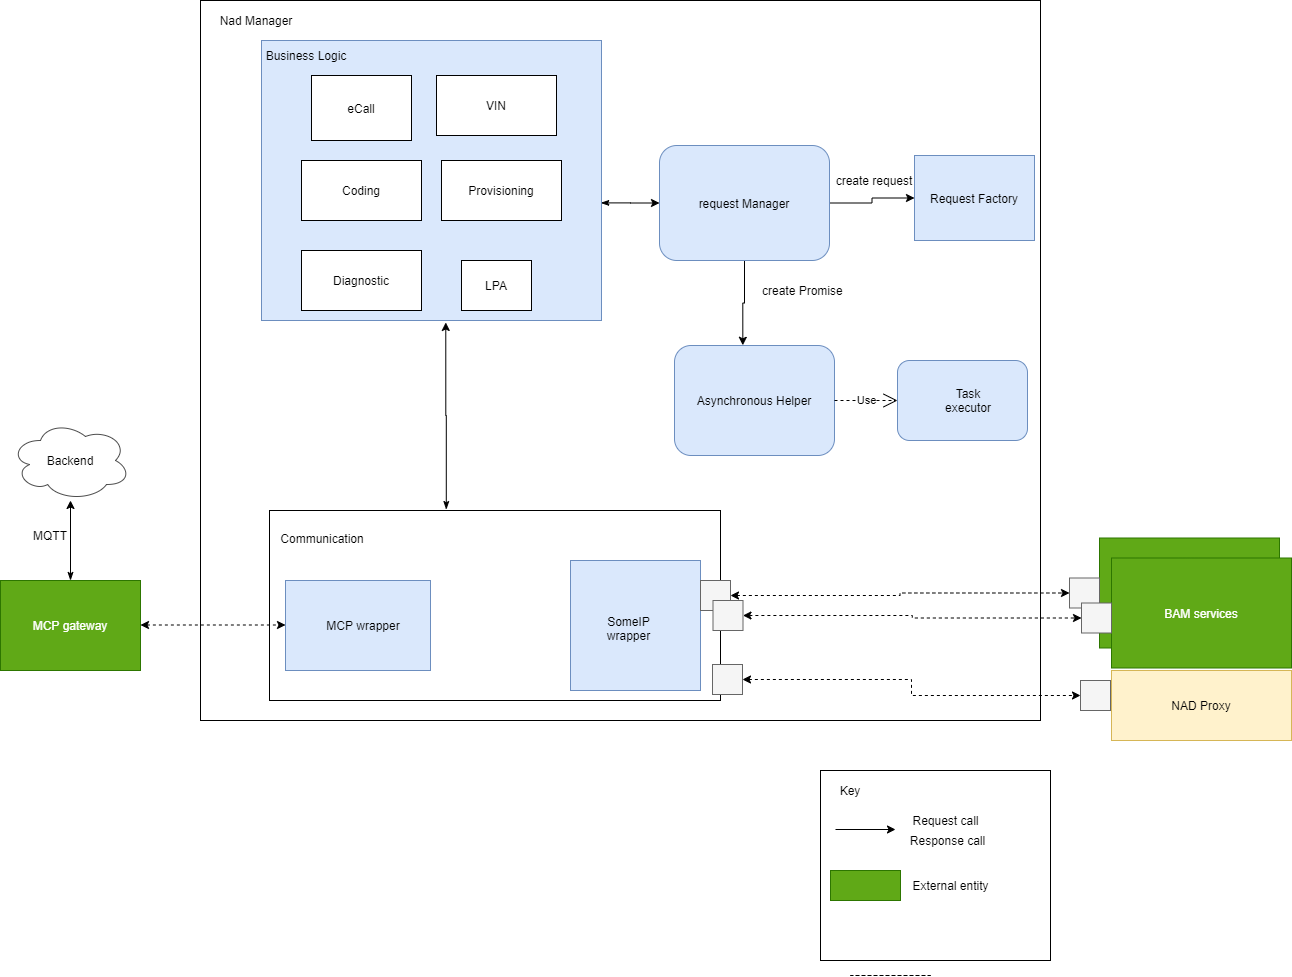

The diagram above was exported from draw.io. Its source (the exported page's mxGraphModel, read from the mxfile embedded in the PNG):
<mxGraphModel dx="1212" dy="1182" grid="1" gridSize="10" guides="1" tooltips="1" connect="1" arrows="1" fold="1" page="1" pageScale="1" pageWidth="850" pageHeight="1100" math="0" shadow="0">
  <root>
    <mxCell id="14pLYg8llGChTj-51ZtX-0" />
    <mxCell id="14pLYg8llGChTj-51ZtX-1" parent="14pLYg8llGChTj-51ZtX-0" />
    <mxCell id="14pLYg8llGChTj-51ZtX-2" value="" style="rounded=0;whiteSpace=wrap;html=1;fillColor=none;gradientColor=none;" parent="14pLYg8llGChTj-51ZtX-1" vertex="1">
      <mxGeometry x="2260" y="1740" width="230" height="190" as="geometry" />
    </mxCell>
    <mxCell id="14pLYg8llGChTj-51ZtX-3" value="Key" style="text;html=1;strokeColor=none;fillColor=none;align=center;verticalAlign=middle;whiteSpace=wrap;rounded=0;" parent="14pLYg8llGChTj-51ZtX-1" vertex="1">
      <mxGeometry x="2270" y="1750" width="40" height="20" as="geometry" />
    </mxCell>
    <mxCell id="14pLYg8llGChTj-51ZtX-4" value="" style="endArrow=classic;html=1;rounded=0;" parent="14pLYg8llGChTj-51ZtX-1" edge="1">
      <mxGeometry width="50" height="50" relative="1" as="geometry">
        <mxPoint x="2275" y="1799" as="sourcePoint" />
        <mxPoint x="2335" y="1799" as="targetPoint" />
      </mxGeometry>
    </mxCell>
    <mxCell id="14pLYg8llGChTj-51ZtX-5" value="Request call" style="text;html=1;strokeColor=none;fillColor=none;align=center;verticalAlign=middle;whiteSpace=wrap;rounded=0;" parent="14pLYg8llGChTj-51ZtX-1" vertex="1">
      <mxGeometry x="2343" y="1780" width="85" height="20" as="geometry" />
    </mxCell>
    <mxCell id="14pLYg8llGChTj-51ZtX-6" value="Response call" style="text;html=1;strokeColor=none;fillColor=none;align=center;verticalAlign=middle;whiteSpace=wrap;rounded=0;" parent="14pLYg8llGChTj-51ZtX-1" vertex="1">
      <mxGeometry x="2345" y="1800" width="85" height="20" as="geometry" />
    </mxCell>
    <mxCell id="14pLYg8llGChTj-51ZtX-7" value="" style="rounded=0;whiteSpace=wrap;html=1;fillColor=#60a917;strokeColor=#2D7600;fontColor=#ffffff;" parent="14pLYg8llGChTj-51ZtX-1" vertex="1">
      <mxGeometry x="2270" y="1840" width="70" height="30" as="geometry" />
    </mxCell>
    <mxCell id="14pLYg8llGChTj-51ZtX-8" value="External entity" style="text;html=1;strokeColor=none;fillColor=none;align=center;verticalAlign=middle;whiteSpace=wrap;rounded=0;" parent="14pLYg8llGChTj-51ZtX-1" vertex="1">
      <mxGeometry x="2348" y="1845" width="85" height="20" as="geometry" />
    </mxCell>
    <mxCell id="14pLYg8llGChTj-51ZtX-9" style="edgeStyle=orthogonalEdgeStyle;rounded=0;orthogonalLoop=1;jettySize=auto;html=1;exitX=1;exitY=0.5;exitDx=0;exitDy=0;entryX=0;entryY=0.5;entryDx=0;entryDy=0;" parent="14pLYg8llGChTj-51ZtX-1" edge="1">
      <mxGeometry relative="1" as="geometry">
        <mxPoint x="1295" y="-45" as="sourcePoint" />
      </mxGeometry>
    </mxCell>
    <mxCell id="14pLYg8llGChTj-51ZtX-10" style="edgeStyle=orthogonalEdgeStyle;rounded=0;orthogonalLoop=1;jettySize=auto;html=1;exitX=1;exitY=1;exitDx=0;exitDy=0;entryX=0;entryY=0.75;entryDx=0;entryDy=0;" parent="14pLYg8llGChTj-51ZtX-1" edge="1">
      <mxGeometry relative="1" as="geometry">
        <mxPoint x="1290.6066017177982" y="-34.393398282201815" as="sourcePoint" />
      </mxGeometry>
    </mxCell>
    <mxCell id="14pLYg8llGChTj-51ZtX-11" style="edgeStyle=orthogonalEdgeStyle;rounded=0;orthogonalLoop=1;jettySize=auto;html=1;exitX=1;exitY=0.5;exitDx=0;exitDy=0;entryX=0;entryY=0.5;entryDx=0;entryDy=0;dashed=1;endArrow=none;endFill=0;" parent="14pLYg8llGChTj-51ZtX-1" edge="1">
      <mxGeometry relative="1" as="geometry">
        <mxPoint x="2290" y="1944.9999999999995" as="sourcePoint" />
        <mxPoint x="2370" y="1944.9999999999995" as="targetPoint" />
      </mxGeometry>
    </mxCell>
    <mxCell id="14pLYg8llGChTj-51ZtX-12" value="" style="edgeStyle=orthogonalEdgeStyle;rounded=0;orthogonalLoop=1;jettySize=auto;html=1;endArrow=none;endFill=0;dashed=1;" parent="14pLYg8llGChTj-51ZtX-1" edge="1">
      <mxGeometry relative="1" as="geometry">
        <mxPoint x="2370" y="1944.9999999999995" as="sourcePoint" />
        <mxPoint x="2290" y="1944.9999999999995" as="targetPoint" />
      </mxGeometry>
    </mxCell>
    <mxCell id="14pLYg8llGChTj-51ZtX-13" value="" style="rounded=0;whiteSpace=wrap;html=1;" parent="14pLYg8llGChTj-51ZtX-1" vertex="1">
      <mxGeometry x="1640" y="970" width="840" height="720" as="geometry" />
    </mxCell>
    <mxCell id="14pLYg8llGChTj-51ZtX-15" style="edgeStyle=orthogonalEdgeStyle;rounded=0;orthogonalLoop=1;jettySize=auto;html=1;exitX=0.5;exitY=0;exitDx=0;exitDy=0;startArrow=classicThin;startFill=1;" parent="14pLYg8llGChTj-51ZtX-1" source="14pLYg8llGChTj-51ZtX-16" target="14pLYg8llGChTj-51ZtX-32" edge="1">
      <mxGeometry relative="1" as="geometry" />
    </mxCell>
    <mxCell id="14pLYg8llGChTj-51ZtX-16" value="MCP gateway" style="rounded=0;whiteSpace=wrap;html=1;fillColor=#60a917;strokeColor=#2D7600;fontColor=#ffffff;" parent="14pLYg8llGChTj-51ZtX-1" vertex="1">
      <mxGeometry x="1440" y="1550" width="140" height="90" as="geometry" />
    </mxCell>
    <mxCell id="14pLYg8llGChTj-51ZtX-17" style="edgeStyle=orthogonalEdgeStyle;rounded=0;orthogonalLoop=1;jettySize=auto;html=1;exitX=1;exitY=0.5;exitDx=0;exitDy=0;entryX=0;entryY=0.5;entryDx=0;entryDy=0;" parent="14pLYg8llGChTj-51ZtX-1" source="14pLYg8llGChTj-51ZtX-19" target="14pLYg8llGChTj-51ZtX-20" edge="1">
      <mxGeometry relative="1" as="geometry" />
    </mxCell>
    <mxCell id="14pLYg8llGChTj-51ZtX-18" style="edgeStyle=orthogonalEdgeStyle;rounded=0;orthogonalLoop=1;jettySize=auto;html=1;exitX=0.5;exitY=1;exitDx=0;exitDy=0;entryX=0.427;entryY=-0.002;entryDx=0;entryDy=0;entryPerimeter=0;" parent="14pLYg8llGChTj-51ZtX-1" source="14pLYg8llGChTj-51ZtX-19" target="14pLYg8llGChTj-51ZtX-22" edge="1">
      <mxGeometry relative="1" as="geometry" />
    </mxCell>
    <mxCell id="14pLYg8llGChTj-51ZtX-19" value="request Manager" style="rounded=1;whiteSpace=wrap;html=1;fillColor=#dae8fc;strokeColor=#6c8ebf;" parent="14pLYg8llGChTj-51ZtX-1" vertex="1">
      <mxGeometry x="2099" y="1115" width="170" height="115" as="geometry" />
    </mxCell>
    <mxCell id="14pLYg8llGChTj-51ZtX-20" value="Request Factory" style="rounded=0;whiteSpace=wrap;html=1;fillColor=#dae8fc;strokeColor=#6c8ebf;" parent="14pLYg8llGChTj-51ZtX-1" vertex="1">
      <mxGeometry x="2354" y="1125" width="120" height="85" as="geometry" />
    </mxCell>
    <mxCell id="14pLYg8llGChTj-51ZtX-21" value="" style="rounded=1;whiteSpace=wrap;html=1;fillColor=#dae8fc;strokeColor=#6c8ebf;" parent="14pLYg8llGChTj-51ZtX-1" vertex="1">
      <mxGeometry x="2337" y="1330" width="130" height="80" as="geometry" />
    </mxCell>
    <mxCell id="14pLYg8llGChTj-51ZtX-22" value="Asynchronous Helper" style="rounded=1;whiteSpace=wrap;html=1;fillColor=#dae8fc;strokeColor=#6c8ebf;" parent="14pLYg8llGChTj-51ZtX-1" vertex="1">
      <mxGeometry x="2114" y="1315" width="160" height="110" as="geometry" />
    </mxCell>
    <mxCell id="14pLYg8llGChTj-51ZtX-23" value="create Promise&amp;nbsp;" style="text;html=1;strokeColor=none;fillColor=none;align=center;verticalAlign=middle;whiteSpace=wrap;rounded=0;" parent="14pLYg8llGChTj-51ZtX-1" vertex="1">
      <mxGeometry x="2199" y="1250" width="90" height="20" as="geometry" />
    </mxCell>
    <mxCell id="14pLYg8llGChTj-51ZtX-24" value="BAM services" style="rounded=0;whiteSpace=wrap;html=1;fillColor=#60a917;strokeColor=#2D7600;fontColor=#ffffff;" parent="14pLYg8llGChTj-51ZtX-1" vertex="1">
      <mxGeometry x="2539" y="1507.5" width="180" height="110" as="geometry" />
    </mxCell>
    <mxCell id="14pLYg8llGChTj-51ZtX-25" value="Task executor" style="text;html=1;strokeColor=none;fillColor=none;align=center;verticalAlign=middle;whiteSpace=wrap;rounded=0;" parent="14pLYg8llGChTj-51ZtX-1" vertex="1">
      <mxGeometry x="2399" y="1360" width="18" height="20" as="geometry" />
    </mxCell>
    <mxCell id="14pLYg8llGChTj-51ZtX-26" value="create request" style="text;html=1;strokeColor=none;fillColor=none;align=center;verticalAlign=middle;whiteSpace=wrap;rounded=0;" parent="14pLYg8llGChTj-51ZtX-1" vertex="1">
      <mxGeometry x="2274" y="1140" width="80" height="20" as="geometry" />
    </mxCell>
    <mxCell id="14pLYg8llGChTj-51ZtX-27" value="Use" style="endArrow=open;endSize=12;dashed=1;html=1;exitX=1;exitY=0.5;exitDx=0;exitDy=0;entryX=0;entryY=0.5;entryDx=0;entryDy=0;" parent="14pLYg8llGChTj-51ZtX-1" source="14pLYg8llGChTj-51ZtX-22" target="14pLYg8llGChTj-51ZtX-21" edge="1">
      <mxGeometry width="160" relative="1" as="geometry">
        <mxPoint x="1889" y="1295" as="sourcePoint" />
        <mxPoint x="2049" y="1295" as="targetPoint" />
      </mxGeometry>
    </mxCell>
    <mxCell id="14pLYg8llGChTj-51ZtX-31" value="Nad Manager" style="text;html=1;strokeColor=none;fillColor=none;align=center;verticalAlign=middle;whiteSpace=wrap;rounded=0;" parent="14pLYg8llGChTj-51ZtX-1" vertex="1">
      <mxGeometry x="1651" y="980" width="90" height="20" as="geometry" />
    </mxCell>
    <mxCell id="14pLYg8llGChTj-51ZtX-32" value="Backend" style="ellipse;shape=cloud;whiteSpace=wrap;html=1;strokeColor=#4D4D4D;fillColor=none;gradientColor=none;" parent="14pLYg8llGChTj-51ZtX-1" vertex="1">
      <mxGeometry x="1450" y="1390" width="120" height="80" as="geometry" />
    </mxCell>
    <mxCell id="14pLYg8llGChTj-51ZtX-36" style="edgeStyle=orthogonalEdgeStyle;rounded=0;orthogonalLoop=1;jettySize=auto;html=1;exitX=0.392;exitY=-0.005;exitDx=0;exitDy=0;entryX=0.542;entryY=1.007;entryDx=0;entryDy=0;entryPerimeter=0;startArrow=classicThin;startFill=1;exitPerimeter=0;" parent="14pLYg8llGChTj-51ZtX-1" source="PH_HvREe1qdusfj9qUIC-0" target="14pLYg8llGChTj-51ZtX-39" edge="1">
      <mxGeometry relative="1" as="geometry">
        <mxPoint x="1910.5" y="1460" as="sourcePoint" />
      </mxGeometry>
    </mxCell>
    <mxCell id="14pLYg8llGChTj-51ZtX-38" style="edgeStyle=orthogonalEdgeStyle;rounded=0;orthogonalLoop=1;jettySize=auto;html=1;entryX=0;entryY=0.5;entryDx=0;entryDy=0;exitX=0.998;exitY=0.58;exitDx=0;exitDy=0;exitPerimeter=0;startArrow=classicThin;startFill=1;" parent="14pLYg8llGChTj-51ZtX-1" source="14pLYg8llGChTj-51ZtX-39" target="14pLYg8llGChTj-51ZtX-19" edge="1">
      <mxGeometry relative="1" as="geometry">
        <mxPoint x="2049" y="1173" as="sourcePoint" />
      </mxGeometry>
    </mxCell>
    <mxCell id="14pLYg8llGChTj-51ZtX-39" value="" style="rounded=0;whiteSpace=wrap;html=1;fillColor=#dae8fc;strokeColor=#6c8ebf;" parent="14pLYg8llGChTj-51ZtX-1" vertex="1">
      <mxGeometry x="1701" y="1010" width="340" height="280" as="geometry" />
    </mxCell>
    <mxCell id="14pLYg8llGChTj-51ZtX-40" value="Business Logic" style="text;html=1;strokeColor=none;fillColor=none;align=center;verticalAlign=middle;whiteSpace=wrap;rounded=0;" parent="14pLYg8llGChTj-51ZtX-1" vertex="1">
      <mxGeometry x="1701" y="1010" width="90" height="30" as="geometry" />
    </mxCell>
    <mxCell id="14pLYg8llGChTj-51ZtX-41" value="Coding" style="rounded=0;whiteSpace=wrap;html=1;" parent="14pLYg8llGChTj-51ZtX-1" vertex="1">
      <mxGeometry x="1741" y="1130" width="120" height="60" as="geometry" />
    </mxCell>
    <mxCell id="14pLYg8llGChTj-51ZtX-42" value="Provisioning" style="rounded=0;whiteSpace=wrap;html=1;" parent="14pLYg8llGChTj-51ZtX-1" vertex="1">
      <mxGeometry x="1881" y="1130" width="120" height="60" as="geometry" />
    </mxCell>
    <mxCell id="14pLYg8llGChTj-51ZtX-43" value="eCall" style="rounded=0;whiteSpace=wrap;html=1;" parent="14pLYg8llGChTj-51ZtX-1" vertex="1">
      <mxGeometry x="1751" y="1045" width="100" height="65" as="geometry" />
    </mxCell>
    <mxCell id="14pLYg8llGChTj-51ZtX-44" value="LPA" style="rounded=0;whiteSpace=wrap;html=1;" parent="14pLYg8llGChTj-51ZtX-1" vertex="1">
      <mxGeometry x="1901" y="1230" width="70" height="50" as="geometry" />
    </mxCell>
    <mxCell id="14pLYg8llGChTj-51ZtX-45" value="Diagnostic" style="rounded=0;whiteSpace=wrap;html=1;" parent="14pLYg8llGChTj-51ZtX-1" vertex="1">
      <mxGeometry x="1741" y="1220" width="120" height="60" as="geometry" />
    </mxCell>
    <mxCell id="14pLYg8llGChTj-51ZtX-46" value="VIN" style="rounded=0;whiteSpace=wrap;html=1;" parent="14pLYg8llGChTj-51ZtX-1" vertex="1">
      <mxGeometry x="1876" y="1045" width="120" height="60" as="geometry" />
    </mxCell>
    <mxCell id="14pLYg8llGChTj-51ZtX-47" value="BAM services" style="rounded=0;whiteSpace=wrap;html=1;fillColor=#60a917;strokeColor=#2D7600;fontColor=#ffffff;" parent="14pLYg8llGChTj-51ZtX-1" vertex="1">
      <mxGeometry x="2551" y="1527.5" width="180" height="110" as="geometry" />
    </mxCell>
    <mxCell id="14pLYg8llGChTj-51ZtX-48" value="" style="whiteSpace=wrap;html=1;aspect=fixed;fillColor=#f5f5f5;strokeColor=#666666;fontColor=#333333;" parent="14pLYg8llGChTj-51ZtX-1" vertex="1">
      <mxGeometry x="2509" y="1547.5" width="30" height="30" as="geometry" />
    </mxCell>
    <mxCell id="14pLYg8llGChTj-51ZtX-50" value="" style="whiteSpace=wrap;html=1;aspect=fixed;fillColor=#f5f5f5;strokeColor=#666666;fontColor=#333333;" parent="14pLYg8llGChTj-51ZtX-1" vertex="1">
      <mxGeometry x="2521" y="1572.5" width="30" height="30" as="geometry" />
    </mxCell>
    <mxCell id="14pLYg8llGChTj-51ZtX-53" value="MQTT" style="text;html=1;strokeColor=none;fillColor=none;align=center;verticalAlign=middle;whiteSpace=wrap;rounded=0;" parent="14pLYg8llGChTj-51ZtX-1" vertex="1">
      <mxGeometry x="1460" y="1490" width="60" height="30" as="geometry" />
    </mxCell>
    <mxCell id="14pLYg8llGChTj-51ZtX-54" style="edgeStyle=orthogonalEdgeStyle;rounded=0;orthogonalLoop=1;jettySize=auto;html=1;exitX=0.5;exitY=1;exitDx=0;exitDy=0;" parent="14pLYg8llGChTj-51ZtX-1" source="14pLYg8llGChTj-51ZtX-31" target="14pLYg8llGChTj-51ZtX-31" edge="1">
      <mxGeometry relative="1" as="geometry" />
    </mxCell>
    <mxCell id="PH_HvREe1qdusfj9qUIC-0" value="" style="rounded=0;whiteSpace=wrap;html=1;" parent="14pLYg8llGChTj-51ZtX-1" vertex="1">
      <mxGeometry x="1709" y="1480" width="451" height="190" as="geometry" />
    </mxCell>
    <mxCell id="PH_HvREe1qdusfj9qUIC-5" value="" style="rounded=0;whiteSpace=wrap;html=1;fillColor=#dae8fc;strokeColor=#6c8ebf;" parent="14pLYg8llGChTj-51ZtX-1" vertex="1">
      <mxGeometry x="1725" y="1550" width="145" height="90" as="geometry" />
    </mxCell>
    <mxCell id="PH_HvREe1qdusfj9qUIC-6" value="MCP wrapper" style="text;html=1;strokeColor=none;fillColor=none;align=center;verticalAlign=middle;whiteSpace=wrap;rounded=0;" parent="14pLYg8llGChTj-51ZtX-1" vertex="1">
      <mxGeometry x="1757.5" y="1585" width="90" height="20" as="geometry" />
    </mxCell>
    <mxCell id="PH_HvREe1qdusfj9qUIC-7" value="" style="rounded=0;whiteSpace=wrap;html=1;fillColor=#dae8fc;strokeColor=#6c8ebf;" parent="14pLYg8llGChTj-51ZtX-1" vertex="1">
      <mxGeometry x="2010" y="1530" width="130" height="130" as="geometry" />
    </mxCell>
    <mxCell id="PH_HvREe1qdusfj9qUIC-8" value="SomeIP wrapper" style="text;html=1;strokeColor=none;fillColor=none;align=center;verticalAlign=middle;whiteSpace=wrap;rounded=0;" parent="14pLYg8llGChTj-51ZtX-1" vertex="1">
      <mxGeometry x="2036" y="1587.5" width="65" height="20" as="geometry" />
    </mxCell>
    <mxCell id="PH_HvREe1qdusfj9qUIC-9" value="Communication" style="text;html=1;strokeColor=none;fillColor=none;align=center;verticalAlign=middle;whiteSpace=wrap;rounded=0;" parent="14pLYg8llGChTj-51ZtX-1" vertex="1">
      <mxGeometry x="1715" y="1490" width="94" height="35" as="geometry" />
    </mxCell>
    <mxCell id="PH_HvREe1qdusfj9qUIC-10" style="edgeStyle=orthogonalEdgeStyle;rounded=1;orthogonalLoop=1;jettySize=auto;html=1;exitX=1;exitY=0.5;exitDx=0;exitDy=0;entryX=0;entryY=0.5;entryDx=0;entryDy=0;dashed=1;startArrow=classic;startFill=1;" parent="14pLYg8llGChTj-51ZtX-1" edge="1">
      <mxGeometry relative="1" as="geometry">
        <mxPoint x="1580" y="1594.5" as="sourcePoint" />
        <mxPoint x="1725" y="1594.5" as="targetPoint" />
      </mxGeometry>
    </mxCell>
    <mxCell id="PH_HvREe1qdusfj9qUIC-16" style="edgeStyle=orthogonalEdgeStyle;rounded=0;orthogonalLoop=1;jettySize=auto;html=1;exitX=1;exitY=0.5;exitDx=0;exitDy=0;entryX=0;entryY=0.5;entryDx=0;entryDy=0;dashed=1;startArrow=classic;startFill=1;" parent="14pLYg8llGChTj-51ZtX-1" source="PH_HvREe1qdusfj9qUIC-13" target="14pLYg8llGChTj-51ZtX-48" edge="1">
      <mxGeometry relative="1" as="geometry" />
    </mxCell>
    <mxCell id="PH_HvREe1qdusfj9qUIC-13" value="" style="whiteSpace=wrap;html=1;aspect=fixed;fillColor=#f5f5f5;strokeColor=#666666;fontColor=#333333;" parent="14pLYg8llGChTj-51ZtX-1" vertex="1">
      <mxGeometry x="2140" y="1550" width="30" height="30" as="geometry" />
    </mxCell>
    <mxCell id="PH_HvREe1qdusfj9qUIC-15" style="edgeStyle=orthogonalEdgeStyle;rounded=0;orthogonalLoop=1;jettySize=auto;html=1;exitX=1;exitY=0.5;exitDx=0;exitDy=0;entryX=0;entryY=0.5;entryDx=0;entryDy=0;dashed=1;startArrow=classic;startFill=1;" parent="14pLYg8llGChTj-51ZtX-1" source="PH_HvREe1qdusfj9qUIC-14" target="14pLYg8llGChTj-51ZtX-50" edge="1">
      <mxGeometry relative="1" as="geometry" />
    </mxCell>
    <mxCell id="PH_HvREe1qdusfj9qUIC-14" value="" style="whiteSpace=wrap;html=1;aspect=fixed;fillColor=#f5f5f5;strokeColor=#666666;fontColor=#333333;" parent="14pLYg8llGChTj-51ZtX-1" vertex="1">
      <mxGeometry x="2152.5" y="1570" width="30" height="30" as="geometry" />
    </mxCell>
    <mxCell id="VBqbC3vk2Zj9rPXLA_Pa-0" value="NAD Proxy" style="rounded=0;whiteSpace=wrap;html=1;fillColor=#fff2cc;strokeColor=#d6b656;" parent="14pLYg8llGChTj-51ZtX-1" vertex="1">
      <mxGeometry x="2551" y="1640" width="180" height="70" as="geometry" />
    </mxCell>
    <mxCell id="VBqbC3vk2Zj9rPXLA_Pa-1" value="" style="whiteSpace=wrap;html=1;aspect=fixed;fillColor=#f5f5f5;strokeColor=#666666;fontColor=#333333;" parent="14pLYg8llGChTj-51ZtX-1" vertex="1">
      <mxGeometry x="2520" y="1650" width="30" height="30" as="geometry" />
    </mxCell>
    <mxCell id="VBqbC3vk2Zj9rPXLA_Pa-2" style="edgeStyle=orthogonalEdgeStyle;rounded=0;orthogonalLoop=1;jettySize=auto;html=1;exitX=1;exitY=0.5;exitDx=0;exitDy=0;entryX=0;entryY=0.5;entryDx=0;entryDy=0;dashed=1;startArrow=classic;startFill=1;" parent="14pLYg8llGChTj-51ZtX-1" source="VBqbC3vk2Zj9rPXLA_Pa-3" target="VBqbC3vk2Zj9rPXLA_Pa-1" edge="1">
      <mxGeometry relative="1" as="geometry" />
    </mxCell>
    <mxCell id="VBqbC3vk2Zj9rPXLA_Pa-3" value="" style="whiteSpace=wrap;html=1;aspect=fixed;fillColor=#f5f5f5;strokeColor=#666666;fontColor=#333333;" parent="14pLYg8llGChTj-51ZtX-1" vertex="1">
      <mxGeometry x="2152" y="1634" width="30" height="30" as="geometry" />
    </mxCell>
  </root>
</mxGraphModel>